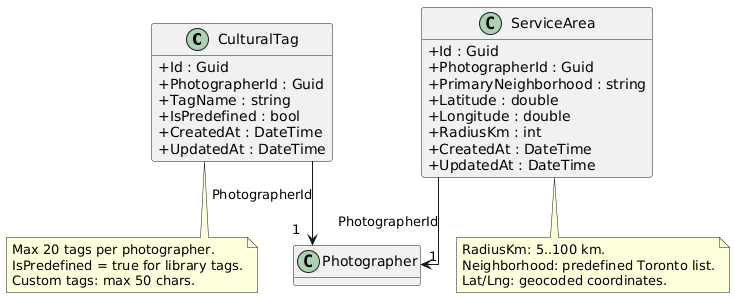

The diagram above was rendered by PlantUML. Its source (embedded in the PNG):
@startuml
skinparam classAttributeIconSize 0
skinparam linetype ortho
hide empty methods

class CulturalTag {
  +Id : Guid
  +PhotographerId : Guid
  +TagName : string
  +IsPredefined : bool
  +CreatedAt : DateTime
  +UpdatedAt : DateTime
}

class ServiceArea {
  +Id : Guid
  +PhotographerId : Guid
  +PrimaryNeighborhood : string
  +Latitude : double
  +Longitude : double
  +RadiusKm : int
  +CreatedAt : DateTime
  +UpdatedAt : DateTime
}

CulturalTag --> "1" Photographer : PhotographerId
ServiceArea --> "1" Photographer : PhotographerId

note bottom of CulturalTag
  Max 20 tags per photographer.
  IsPredefined = true for library tags.
  Custom tags: max 50 chars.
end note

note bottom of ServiceArea
  RadiusKm: 5..100 km.
  Neighborhood: predefined Toronto list.
  Lat/Lng: geocoded coordinates.
end note
@enduml